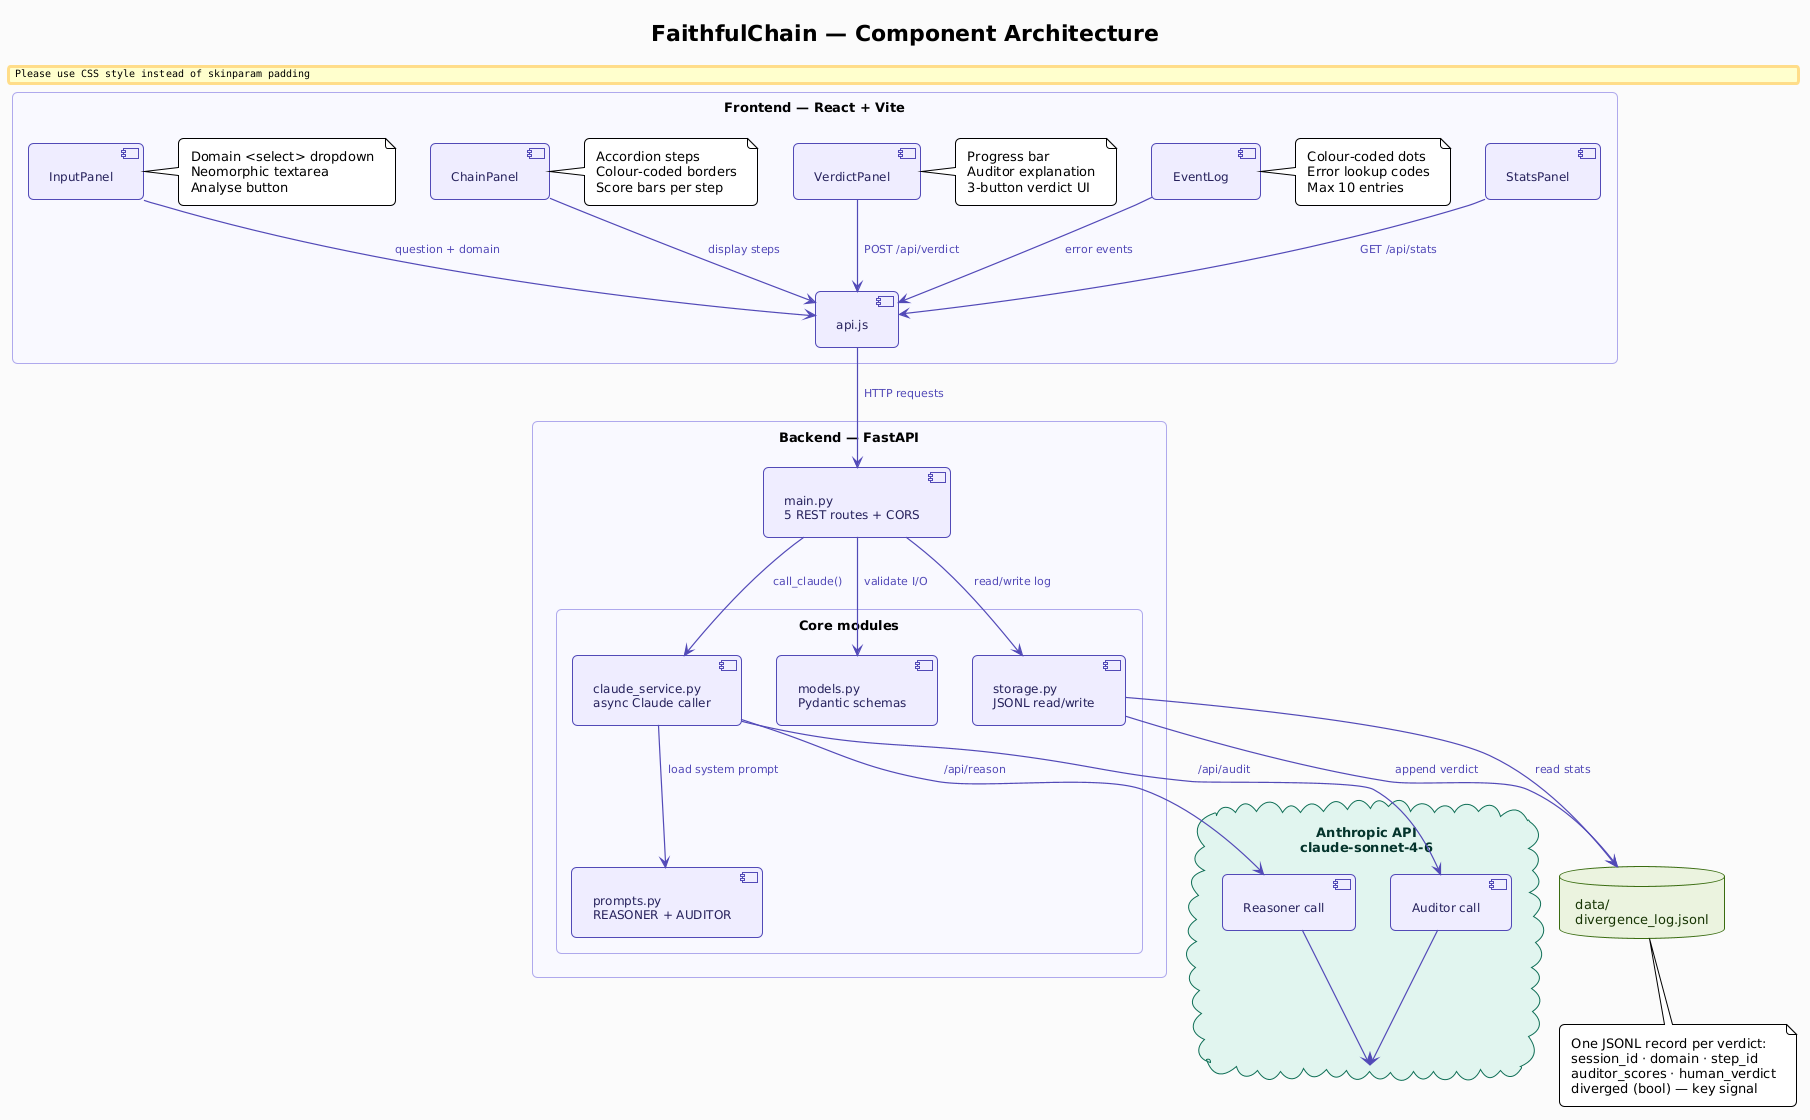

The diagram above was rendered by PlantUML. Its source (embedded in the PNG):
@startuml
!theme plain
skinparam backgroundColor #FAFAFA
skinparam defaultFontName Inter
skinparam defaultFontSize 13
skinparam shadowing false
skinparam RoundCorner 10
skinparam Padding 6

skinparam component {
  BackgroundColor #EEEDFE
  BorderColor #534AB7
  FontColor #26215C
  FontSize 12
}

skinparam package {
  BackgroundColor #F8F8FF
  BorderColor #AFA9EC
  FontColor #3C3489
  FontSize 14
  Style rectangle
}

skinparam database {
  BackgroundColor #EAF3DE
  BorderColor #3B6D11
  FontColor #173404
}

skinparam cloud {
  BackgroundColor #E1F5EE
  BorderColor #0F6E56
  FontColor #04342C
}

skinparam arrow {
  Color #534AB7
  FontColor #534AB7
  FontSize 11
  Thickness 1.2
}

title FaithfulChain — Component Architecture

package "Frontend — React + Vite" {
  [InputPanel] as IP
  note right of IP
    Domain <select> dropdown
    Neomorphic textarea
    Analyse button
  end note

  [ChainPanel] as CP
  note right of CP
    Accordion steps
    Colour-coded borders
    Score bars per step
  end note

  [VerdictPanel] as VP
  note right of VP
    Progress bar
    Auditor explanation
    3-button verdict UI
  end note

  [StatsPanel] as SP
  [EventLog] as EL
  note right of EL
    Colour-coded dots
    Error lookup codes
    Max 10 entries
  end note

  [api.js] as API
}

package "Backend — FastAPI" {
  [main.py\n5 REST routes + CORS] as MAIN

  package "Core modules" {
    [claude_service.py\nasync Claude caller] as CS
    [prompts.py\nREASONER + AUDITOR] as PR
    [models.py\nPydantic schemas] as MD
    [storage.py\nJSONL read/write] as ST
  }
}

cloud "Anthropic API\nclaude-sonnet-4-6" as ANT {
  [Reasoner call] as RC
  [Auditor call] as AC
}

database "data/\ndivergence_log.jsonl" as DB

IP --> API : question + domain
CP --> API : display steps
VP --> API : POST /api/verdict
SP --> API : GET /api/stats
EL --> API : error events

API --> MAIN : HTTP requests

MAIN --> CS : call_claude()
MAIN --> MD : validate I/O
MAIN --> ST : read/write log

CS --> PR : load system prompt
CS --> RC : /api/reason
CS --> AC : /api/audit

ST --> DB : append verdict
ST --> DB : read stats

RC --> ANT
AC --> ANT

note bottom of DB
  One JSONL record per verdict:
  session_id · domain · step_id
  auditor_scores · human_verdict
  diverged (bool) — key signal
end note
@enduml